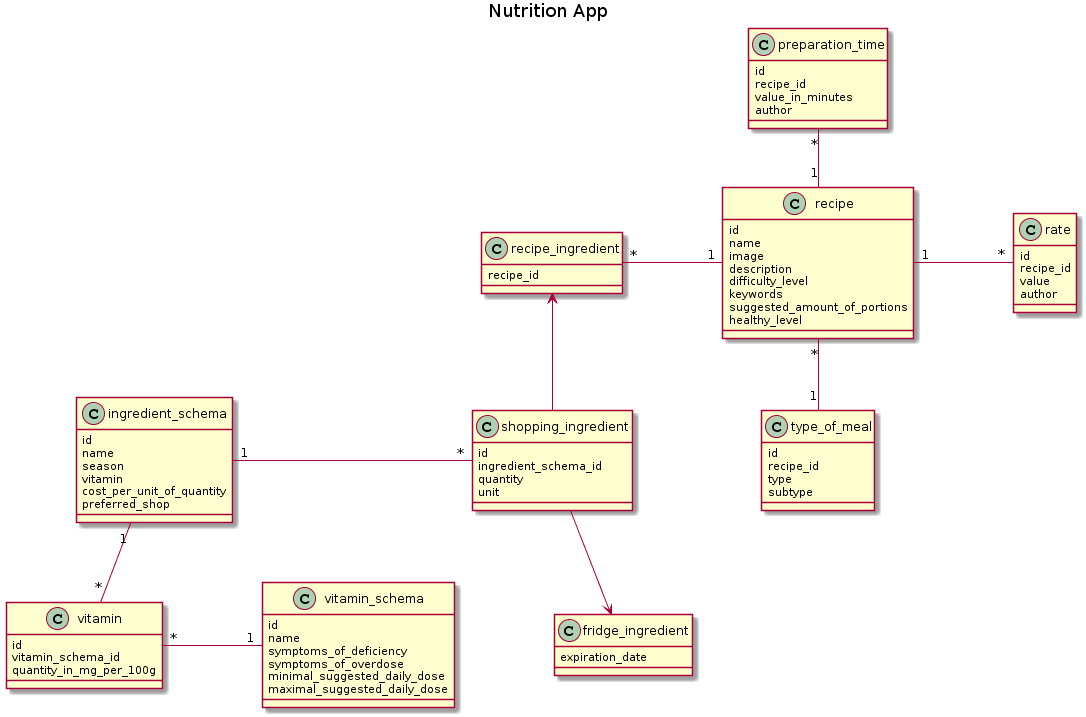

The diagram above was rendered by PlantUML. Its source (embedded in the PNG):
@startuml
title Nutrition App

skinparam nodesep 100

class recipe {
    id
    name
    image
    description
    difficulty_level
    keywords
    suggested_amount_of_portions
    healthy_level
}

class fridge_ingredient {
    expiration_date
}

class rate {
    id
    recipe_id
    value
    author
}

class preparation_time {
    id
    recipe_id
    value_in_minutes
    author
}

class vitamin_schema {
    id
    name
    symptoms_of_deficiency
    symptoms_of_overdose
    minimal_suggested_daily_dose
    maximal_suggested_daily_dose
}

class vitamin {
    id
    vitamin_schema_id
    quantity_in_mg_per_100g
}

class type_of_meal {
    id
    recipe_id
    type
    subtype
}

class shopping_ingredient {
    id
    ingredient_schema_id
    quantity
    unit
}

class ingredient_schema {
    id
    name
    season
    vitamin
    cost_per_unit_of_quantity
    preferred_shop
}

class recipe_ingredient {
    recipe_id
}

recipe "1" -right- "*" rate
recipe "1" -up- "*" preparation_time
recipe "*" -down- "1" type_of_meal
recipe "1" -left- "*" recipe_ingredient
vitamin "*" -up- "1" ingredient_schema
shopping_ingredient  -down->  fridge_ingredient
shopping_ingredient  -up->  recipe_ingredient
ingredient_schema "1" - "*" shopping_ingredient
vitamin_schema "1" -left- "*" vitamin
@enduml